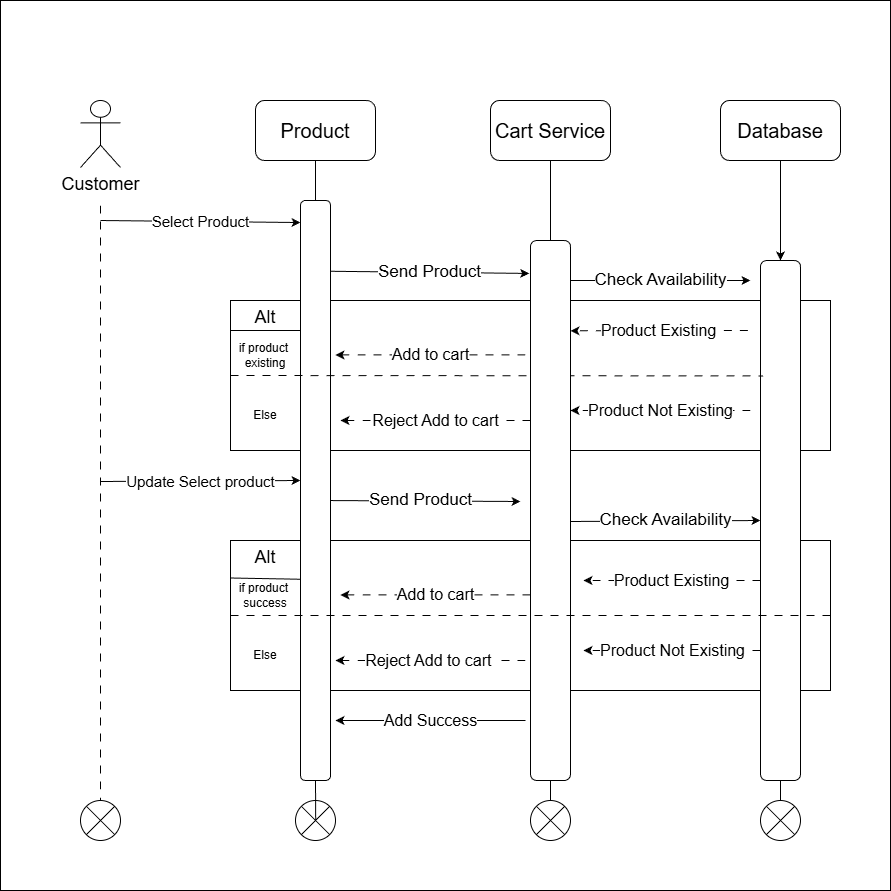

The diagram above was exported from draw.io. Its source (the exported page's mxGraphModel, read from the mxfile embedded in the PNG):
<mxGraphModel dx="1226" dy="715" grid="1" gridSize="10" guides="1" tooltips="1" connect="1" arrows="1" fold="1" page="1" pageScale="1" pageWidth="850" pageHeight="1100" math="0" shadow="0">
  <root>
    <mxCell id="0" />
    <mxCell id="1" parent="0" />
    <mxCell id="82ieUBwhGA-wOrWV17kk-1" parent="1" style="whiteSpace=wrap;html=1;aspect=fixed;" value="" vertex="1">
      <mxGeometry height="890" width="890" x="50" y="50" as="geometry" />
    </mxCell>
    <mxCell id="82ieUBwhGA-wOrWV17kk-2" parent="1" style="shape=umlActor;verticalLabelPosition=bottom;verticalAlign=top;html=1;outlineConnect=0;strokeWidth=1;perimeterSpacing=38;" value="&lt;font style=&quot;font-size: 18px;&quot;&gt;Customer&lt;/font&gt;" vertex="1">
      <mxGeometry height="67" width="40" x="130" y="150" as="geometry" />
    </mxCell>
    <mxCell id="82ieUBwhGA-wOrWV17kk-3" edge="1" parent="1" source="82ieUBwhGA-wOrWV17kk-2" style="endArrow=none;html=1;rounded=0;dashed=1;dashPattern=8 8;" target="82ieUBwhGA-wOrWV17kk-4" value="">
      <mxGeometry height="50" relative="1" width="50" as="geometry">
        <mxPoint x="370" y="260.29" as="sourcePoint" />
        <mxPoint x="270" y="170.00014492753627" as="targetPoint" />
      </mxGeometry>
    </mxCell>
    <mxCell id="82ieUBwhGA-wOrWV17kk-4" parent="1" style="shape=sumEllipse;perimeter=ellipsePerimeter;whiteSpace=wrap;html=1;backgroundOutline=1;" value="" vertex="1">
      <mxGeometry height="40" width="40" x="130" y="850" as="geometry" />
    </mxCell>
    <mxCell id="82ieUBwhGA-wOrWV17kk-6" parent="1" style="rounded=1;whiteSpace=wrap;html=1;" value="&lt;span style=&quot;font-size: 20px;&quot;&gt;Product&lt;/span&gt;" vertex="1">
      <mxGeometry height="60" width="120" x="305" y="150" as="geometry" />
    </mxCell>
    <mxCell id="82ieUBwhGA-wOrWV17kk-22" edge="1" parent="1" source="82ieUBwhGA-wOrWV17kk-7" style="edgeStyle=orthogonalEdgeStyle;rounded=0;orthogonalLoop=1;jettySize=auto;html=1;endArrow=none;endFill=0;" target="82ieUBwhGA-wOrWV17kk-18" value="">
      <mxGeometry relative="1" as="geometry" />
    </mxCell>
    <mxCell id="82ieUBwhGA-wOrWV17kk-7" parent="1" style="rounded=1;whiteSpace=wrap;html=1;" value="&lt;span style=&quot;font-size: 20px;&quot;&gt;Cart Service&lt;/span&gt;" vertex="1">
      <mxGeometry height="60" width="120" x="540" y="150" as="geometry" />
    </mxCell>
    <mxCell id="82ieUBwhGA-wOrWV17kk-25" edge="1" parent="1" source="82ieUBwhGA-wOrWV17kk-8" style="edgeStyle=orthogonalEdgeStyle;rounded=0;orthogonalLoop=1;jettySize=auto;html=1;" target="82ieUBwhGA-wOrWV17kk-24" value="">
      <mxGeometry relative="1" as="geometry" />
    </mxCell>
    <mxCell id="82ieUBwhGA-wOrWV17kk-8" parent="1" style="rounded=1;whiteSpace=wrap;html=1;" value="&lt;font style=&quot;font-size: 20px;&quot;&gt;Database&lt;/font&gt;" vertex="1">
      <mxGeometry height="60" width="120" x="770" y="150" as="geometry" />
    </mxCell>
    <mxCell id="82ieUBwhGA-wOrWV17kk-12" parent="1" style="shape=sumEllipse;perimeter=ellipsePerimeter;whiteSpace=wrap;html=1;backgroundOutline=1;" value="" vertex="1">
      <mxGeometry height="40" width="40" x="345" y="850" as="geometry" />
    </mxCell>
    <mxCell id="82ieUBwhGA-wOrWV17kk-15" edge="1" parent="1" source="82ieUBwhGA-wOrWV17kk-12" style="endArrow=none;html=1;rounded=0;entryX=0.5;entryY=1;entryDx=0;entryDy=0;exitX=0.505;exitY=0.475;exitDx=0;exitDy=0;exitPerimeter=0;" target="82ieUBwhGA-wOrWV17kk-11" value="">
      <mxGeometry height="50" relative="1" width="50" as="geometry">
        <mxPoint x="400" y="750" as="sourcePoint" />
        <mxPoint x="450" y="700" as="targetPoint" />
      </mxGeometry>
    </mxCell>
    <mxCell id="82ieUBwhGA-wOrWV17kk-16" edge="1" parent="1" source="82ieUBwhGA-wOrWV17kk-11" style="endArrow=none;html=1;rounded=0;entryX=0.5;entryY=1;entryDx=0;entryDy=0;exitX=0.5;exitY=0;exitDx=0;exitDy=0;" target="82ieUBwhGA-wOrWV17kk-6" value="">
      <mxGeometry height="50" relative="1" width="50" as="geometry">
        <mxPoint x="400" y="310" as="sourcePoint" />
        <mxPoint x="450" y="260" as="targetPoint" />
      </mxGeometry>
    </mxCell>
    <mxCell id="82ieUBwhGA-wOrWV17kk-17" edge="1" parent="1" style="endArrow=classic;html=1;rounded=0;entryX=0;entryY=0.038;entryDx=0;entryDy=0;entryPerimeter=0;" target="82ieUBwhGA-wOrWV17kk-11" value="&lt;span style=&quot;font-size: 15px;&quot;&gt;Select Product&lt;/span&gt;">
      <mxGeometry height="50" relative="1" width="50" as="geometry">
        <mxPoint x="150" y="270" as="sourcePoint" />
        <mxPoint x="280" y="260" as="targetPoint" />
      </mxGeometry>
    </mxCell>
    <mxCell id="82ieUBwhGA-wOrWV17kk-21" edge="1" parent="1" source="82ieUBwhGA-wOrWV17kk-18" style="edgeStyle=orthogonalEdgeStyle;rounded=0;orthogonalLoop=1;jettySize=auto;html=1;endArrow=none;endFill=0;" target="82ieUBwhGA-wOrWV17kk-19" value="">
      <mxGeometry relative="1" as="geometry" />
    </mxCell>
    <mxCell id="82ieUBwhGA-wOrWV17kk-19" parent="1" style="shape=sumEllipse;perimeter=ellipsePerimeter;whiteSpace=wrap;html=1;backgroundOutline=1;" value="" vertex="1">
      <mxGeometry height="40" width="40" x="580" y="850" as="geometry" />
    </mxCell>
    <mxCell id="82ieUBwhGA-wOrWV17kk-23" edge="1" parent="1" source="82ieUBwhGA-wOrWV17kk-11" style="endArrow=classic;html=1;rounded=0;exitX=1;exitY=0.122;exitDx=0;exitDy=0;exitPerimeter=0;entryX=-0.033;entryY=0.061;entryDx=0;entryDy=0;entryPerimeter=0;" target="82ieUBwhGA-wOrWV17kk-18" value="&lt;font style=&quot;font-size: 17px;&quot;&gt;Send Product&lt;/font&gt;">
      <mxGeometry height="50" relative="1" width="50" as="geometry">
        <mxPoint x="385" y="310" as="sourcePoint" />
        <mxPoint x="580" y="311" as="targetPoint" />
      </mxGeometry>
    </mxCell>
    <mxCell id="82ieUBwhGA-wOrWV17kk-27" edge="1" parent="1" source="82ieUBwhGA-wOrWV17kk-24" style="edgeStyle=orthogonalEdgeStyle;rounded=0;orthogonalLoop=1;jettySize=auto;html=1;endArrow=none;endFill=0;" target="82ieUBwhGA-wOrWV17kk-26" value="">
      <mxGeometry relative="1" as="geometry" />
    </mxCell>
    <mxCell id="82ieUBwhGA-wOrWV17kk-26" parent="1" style="shape=sumEllipse;perimeter=ellipsePerimeter;whiteSpace=wrap;html=1;backgroundOutline=1;" value="" vertex="1">
      <mxGeometry height="40" width="40" x="810" y="850" as="geometry" />
    </mxCell>
    <mxCell id="82ieUBwhGA-wOrWV17kk-28" parent="1" style="shape=internalStorage;whiteSpace=wrap;html=1;backgroundOutline=1;dx=70;dy=0;align=left;" value="" vertex="1">
      <mxGeometry height="150" width="600" x="280" y="350" as="geometry" />
    </mxCell>
    <mxCell id="82ieUBwhGA-wOrWV17kk-29" parent="1" style="text;html=1;whiteSpace=wrap;overflow=hidden;rounded=0;align=center;" value="&lt;font style=&quot;font-size: 18px;&quot;&gt;Alt&lt;/font&gt;" vertex="1">
      <mxGeometry height="30" width="30" x="300" y="350" as="geometry" />
    </mxCell>
    <mxCell id="82ieUBwhGA-wOrWV17kk-30" edge="1" parent="1" style="endArrow=classic;html=1;rounded=0;exitX=1;exitY=0.122;exitDx=0;exitDy=0;exitPerimeter=0;" value="&lt;font style=&quot;font-size: 17px;&quot;&gt;Check Availability&lt;/font&gt;">
      <mxGeometry height="50" relative="1" width="50" as="geometry">
        <mxPoint x="620" y="330" as="sourcePoint" />
        <mxPoint x="800" y="330" as="targetPoint" />
      </mxGeometry>
    </mxCell>
    <mxCell id="82ieUBwhGA-wOrWV17kk-31" edge="1" parent="1" style="endArrow=none;html=1;rounded=0;exitX=0.001;exitY=0.194;exitDx=0;exitDy=0;exitPerimeter=0;" value="">
      <mxGeometry height="50" relative="1" width="50" as="geometry">
        <mxPoint x="279.9999999999999" y="379.99999999999983" as="sourcePoint" />
        <mxPoint x="350" y="380" as="targetPoint" />
      </mxGeometry>
    </mxCell>
    <mxCell id="82ieUBwhGA-wOrWV17kk-32" edge="1" parent="1" style="endArrow=classic;html=1;rounded=0;entryX=1.067;entryY=0.208;entryDx=0;entryDy=0;entryPerimeter=0;dashed=1;dashPattern=8 8;" value="&lt;font style=&quot;font-size: 16px;&quot;&gt;Product Existing&lt;/font&gt;">
      <mxGeometry height="50" relative="1" width="50" as="geometry">
        <mxPoint x="797.32" y="380" as="sourcePoint" />
        <mxPoint x="620.0000000000001" y="380.31999999999994" as="targetPoint" />
      </mxGeometry>
    </mxCell>
    <mxCell id="82ieUBwhGA-wOrWV17kk-33" edge="1" parent="1" style="endArrow=classic;html=1;rounded=0;exitX=0;exitY=0.205;exitDx=0;exitDy=0;entryX=1.017;entryY=0.237;entryDx=0;entryDy=0;entryPerimeter=0;exitPerimeter=0;dashed=1;dashPattern=8 8;" value="&lt;font style=&quot;font-size: 16px;&quot;&gt;Add to cart&lt;/font&gt;">
      <mxGeometry height="50" relative="1" width="50" as="geometry">
        <mxPoint x="575" y="404.41" as="sourcePoint" />
        <mxPoint x="385.0000000000001" y="404.41000000000014" as="targetPoint" />
      </mxGeometry>
    </mxCell>
    <mxCell id="82ieUBwhGA-wOrWV17kk-34" edge="1" parent="1" style="endArrow=none;html=1;rounded=0;exitX=-0.001;exitY=0.543;exitDx=0;exitDy=0;dashed=1;dashPattern=8 8;exitPerimeter=0;" value="">
      <mxGeometry height="50" relative="1" width="50" as="geometry">
        <mxPoint x="284.9999999999999" y="665.72" as="sourcePoint" />
        <mxPoint x="812.6" y="664.27" as="targetPoint" />
      </mxGeometry>
    </mxCell>
    <mxCell id="82ieUBwhGA-wOrWV17kk-35" parent="1" style="text;html=1;whiteSpace=wrap;strokeColor=none;fillColor=none;align=center;verticalAlign=middle;rounded=0;" value="if product&amp;nbsp;&lt;div&gt;existing&lt;/div&gt;" vertex="1">
      <mxGeometry height="30" width="60" x="285" y="390" as="geometry" />
    </mxCell>
    <mxCell id="82ieUBwhGA-wOrWV17kk-36" edge="1" parent="1" style="endArrow=classic;html=1;rounded=0;entryX=1.017;entryY=0.237;entryDx=0;entryDy=0;entryPerimeter=0;dashed=1;dashPattern=8 8;" value="&lt;span style=&quot;font-size: 16px;&quot;&gt;Product Not Existing&lt;/span&gt;">
      <mxGeometry height="50" relative="1" width="50" as="geometry">
        <mxPoint x="800" y="460" as="sourcePoint" />
        <mxPoint x="620.0000000000001" y="460.0000000000001" as="targetPoint" />
      </mxGeometry>
    </mxCell>
    <mxCell id="82ieUBwhGA-wOrWV17kk-37" edge="1" parent="1" style="endArrow=classic;html=1;rounded=0;exitX=0;exitY=0.205;exitDx=0;exitDy=0;entryX=1.017;entryY=0.237;entryDx=0;entryDy=0;entryPerimeter=0;exitPerimeter=0;dashed=1;dashPattern=8 8;" value="&lt;span style=&quot;font-size: 16px;&quot;&gt;Reject Add to cart&lt;/span&gt;">
      <mxGeometry height="50" relative="1" width="50" as="geometry">
        <mxPoint x="580" y="470" as="sourcePoint" />
        <mxPoint x="390.0000000000001" y="470.0000000000001" as="targetPoint" />
      </mxGeometry>
    </mxCell>
    <mxCell id="82ieUBwhGA-wOrWV17kk-38" parent="1" style="text;html=1;whiteSpace=wrap;strokeColor=none;fillColor=none;align=center;verticalAlign=middle;rounded=0;" value="Else" vertex="1">
      <mxGeometry height="30" width="60" x="285" y="450" as="geometry" />
    </mxCell>
    <mxCell id="82ieUBwhGA-wOrWV17kk-40" edge="1" parent="1" style="endArrow=classic;html=1;rounded=0;entryX=0;entryY=0.038;entryDx=0;entryDy=0;entryPerimeter=0;" value="&lt;font style=&quot;font-size: 15px;&quot;&gt;Update Select product&lt;/font&gt;">
      <mxGeometry height="50" relative="1" width="50" as="geometry">
        <mxPoint x="150" y="531" as="sourcePoint" />
        <mxPoint x="350" y="530" as="targetPoint" />
      </mxGeometry>
    </mxCell>
    <mxCell id="82ieUBwhGA-wOrWV17kk-41" edge="1" parent="1" style="endArrow=classic;html=1;rounded=0;exitX=1;exitY=0.122;exitDx=0;exitDy=0;exitPerimeter=0;" value="&lt;font style=&quot;font-size: 17px;&quot;&gt;Send Product&lt;/font&gt;">
      <mxGeometry height="50" relative="1" width="50" as="geometry">
        <mxPoint x="370" y="550" as="sourcePoint" />
        <mxPoint x="570" y="551" as="targetPoint" />
      </mxGeometry>
    </mxCell>
    <mxCell id="82ieUBwhGA-wOrWV17kk-42" edge="1" parent="1" style="endArrow=classic;html=1;rounded=0;exitX=1;exitY=0.122;exitDx=0;exitDy=0;exitPerimeter=0;entryX=0.033;entryY=0.088;entryDx=0;entryDy=0;entryPerimeter=0;" value="&lt;font style=&quot;font-size: 17px;&quot;&gt;Check Availability&lt;/font&gt;">
      <mxGeometry height="50" relative="1" width="50" as="geometry">
        <mxPoint x="619" y="571" as="sourcePoint" />
        <mxPoint x="810" y="570" as="targetPoint" />
      </mxGeometry>
    </mxCell>
    <mxCell id="82ieUBwhGA-wOrWV17kk-43" parent="1" style="shape=internalStorage;whiteSpace=wrap;html=1;backgroundOutline=1;dx=70;dy=0;align=left;" value="" vertex="1">
      <mxGeometry height="150" width="600" x="280" y="590" as="geometry" />
    </mxCell>
    <mxCell id="82ieUBwhGA-wOrWV17kk-24" parent="1" style="rounded=1;whiteSpace=wrap;html=1;" value="" vertex="1">
      <mxGeometry height="520" width="40" x="810" y="310" as="geometry" />
    </mxCell>
    <mxCell id="82ieUBwhGA-wOrWV17kk-11" parent="1" style="rounded=1;whiteSpace=wrap;html=1;" value="" vertex="1">
      <mxGeometry height="580" width="30" x="350" y="250" as="geometry" />
    </mxCell>
    <mxCell id="82ieUBwhGA-wOrWV17kk-44" parent="1" style="text;html=1;whiteSpace=wrap;overflow=hidden;rounded=0;align=center;" value="&lt;font style=&quot;font-size: 18px;&quot;&gt;Alt&lt;/font&gt;" vertex="1">
      <mxGeometry height="30" width="30" x="300" y="590" as="geometry" />
    </mxCell>
    <mxCell id="82ieUBwhGA-wOrWV17kk-45" edge="1" parent="1" source="82ieUBwhGA-wOrWV17kk-43" style="endArrow=none;html=1;rounded=0;exitX=0;exitY=0.25;exitDx=0;exitDy=0;entryX=-0.016;entryY=0.653;entryDx=0;entryDy=0;entryPerimeter=0;" target="82ieUBwhGA-wOrWV17kk-11" value="">
      <mxGeometry height="50" relative="1" width="50" as="geometry">
        <mxPoint x="330" y="650" as="sourcePoint" />
        <mxPoint x="380" y="600" as="targetPoint" />
      </mxGeometry>
    </mxCell>
    <mxCell id="82ieUBwhGA-wOrWV17kk-46" parent="1" style="text;html=1;whiteSpace=wrap;strokeColor=none;fillColor=none;align=center;verticalAlign=middle;rounded=0;" value="if product&amp;nbsp;&lt;div&gt;success&lt;/div&gt;" vertex="1">
      <mxGeometry height="30" width="60" x="285" y="630" as="geometry" />
    </mxCell>
    <mxCell id="82ieUBwhGA-wOrWV17kk-47" edge="1" parent="1" source="82ieUBwhGA-wOrWV17kk-28" style="endArrow=none;html=1;rounded=0;exitX=0;exitY=0.5;exitDx=0;exitDy=0;dashed=1;dashPattern=8 8;entryX=0.065;entryY=0.222;entryDx=0;entryDy=0;entryPerimeter=0;" target="82ieUBwhGA-wOrWV17kk-24" value="">
      <mxGeometry height="50" relative="1" width="50" as="geometry">
        <mxPoint x="289" y="441" as="sourcePoint" />
        <mxPoint x="817" y="440" as="targetPoint" />
      </mxGeometry>
    </mxCell>
    <mxCell id="82ieUBwhGA-wOrWV17kk-18" parent="1" style="rounded=1;whiteSpace=wrap;html=1;" value="" vertex="1">
      <mxGeometry height="540" width="40" x="580" y="290" as="geometry" />
    </mxCell>
    <mxCell id="82ieUBwhGA-wOrWV17kk-48" edge="1" parent="1" source="82ieUBwhGA-wOrWV17kk-43" style="endArrow=none;html=1;rounded=0;exitX=0;exitY=0.5;exitDx=0;exitDy=0;entryX=1;entryY=0.5;entryDx=0;entryDy=0;dashed=1;dashPattern=8 8;" target="82ieUBwhGA-wOrWV17kk-43" value="">
      <mxGeometry height="50" relative="1" width="50" as="geometry">
        <mxPoint x="450" y="660" as="sourcePoint" />
        <mxPoint x="500" y="610" as="targetPoint" />
      </mxGeometry>
    </mxCell>
    <mxCell id="82ieUBwhGA-wOrWV17kk-49" edge="1" parent="1" style="endArrow=classic;html=1;rounded=0;entryX=1.067;entryY=0.208;entryDx=0;entryDy=0;entryPerimeter=0;dashed=1;dashPattern=8 8;" value="&lt;font style=&quot;font-size: 16px;&quot;&gt;Product Existing&lt;/font&gt;">
      <mxGeometry height="50" relative="1" width="50" as="geometry">
        <mxPoint x="810" y="630" as="sourcePoint" />
        <mxPoint x="633" y="630" as="targetPoint" />
      </mxGeometry>
    </mxCell>
    <mxCell id="82ieUBwhGA-wOrWV17kk-50" edge="1" parent="1" style="endArrow=classic;html=1;rounded=0;exitX=0;exitY=0.205;exitDx=0;exitDy=0;entryX=1.017;entryY=0.237;entryDx=0;entryDy=0;entryPerimeter=0;exitPerimeter=0;dashed=1;dashPattern=8 8;" value="&lt;span style=&quot;font-size: 16px;&quot;&gt;Add to cart&lt;/span&gt;">
      <mxGeometry height="50" relative="1" width="50" as="geometry">
        <mxPoint x="580" y="644.41" as="sourcePoint" />
        <mxPoint x="390.0000000000001" y="644.4100000000001" as="targetPoint" />
      </mxGeometry>
    </mxCell>
    <mxCell id="82ieUBwhGA-wOrWV17kk-51" edge="1" parent="1" style="endArrow=classic;html=1;rounded=0;entryX=1.067;entryY=0.208;entryDx=0;entryDy=0;entryPerimeter=0;dashed=1;dashPattern=8 8;" value="&lt;span style=&quot;font-size: 16px;&quot;&gt;Product Not Existing&lt;/span&gt;">
      <mxGeometry height="50" relative="1" width="50" x="-0.003" as="geometry">
        <mxPoint as="offset" />
        <mxPoint x="810" y="700" as="sourcePoint" />
        <mxPoint x="633" y="700" as="targetPoint" />
      </mxGeometry>
    </mxCell>
    <mxCell id="82ieUBwhGA-wOrWV17kk-52" edge="1" parent="1" style="endArrow=classic;html=1;rounded=0;exitX=0;exitY=0.205;exitDx=0;exitDy=0;entryX=1.017;entryY=0.237;entryDx=0;entryDy=0;entryPerimeter=0;exitPerimeter=0;dashed=1;dashPattern=8 8;" value="&lt;span style=&quot;font-size: 16px;&quot;&gt;Reject Add to cart&amp;nbsp;&lt;/span&gt;">
      <mxGeometry height="50" relative="1" width="50" as="geometry">
        <mxPoint x="575" y="710" as="sourcePoint" />
        <mxPoint x="385.0000000000001" y="710.0000000000001" as="targetPoint" />
      </mxGeometry>
    </mxCell>
    <mxCell id="82ieUBwhGA-wOrWV17kk-53" parent="1" style="text;html=1;whiteSpace=wrap;strokeColor=none;fillColor=none;align=center;verticalAlign=middle;rounded=0;" value="Else" vertex="1">
      <mxGeometry height="30" width="60" x="285" y="690" as="geometry" />
    </mxCell>
    <mxCell id="82ieUBwhGA-wOrWV17kk-55" edge="1" parent="1" style="endArrow=classic;html=1;rounded=0;exitX=0;exitY=0.205;exitDx=0;exitDy=0;entryX=1.017;entryY=0.237;entryDx=0;entryDy=0;entryPerimeter=0;exitPerimeter=0;" value="&lt;span style=&quot;font-size: 16px;&quot;&gt;Add Success&lt;/span&gt;">
      <mxGeometry height="50" relative="1" width="50" as="geometry">
        <mxPoint x="575" y="770" as="sourcePoint" />
        <mxPoint x="385.0000000000001" y="770.0000000000001" as="targetPoint" />
      </mxGeometry>
    </mxCell>
  </root>
</mxGraphModel>